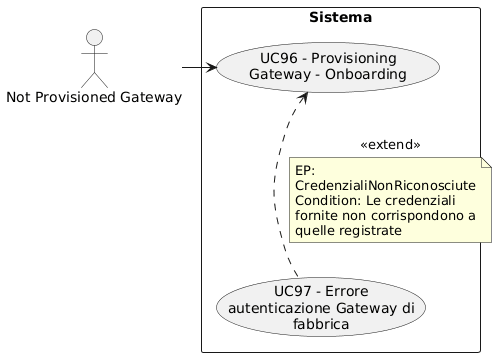

The diagram above was rendered by PlantUML. Its source (embedded in the PNG):
@startuml
skinparam wrapWidth 200
skinparam MaxMessageSize 150
top to bottom direction
skinparam packageStyle rectangle

actor "Not Provisioned Gateway" as CA_np_gway

rectangle "Sistema" {
    usecase "UC97 - Errore autenticazione Gateway di fabbrica" as err_auth_gateway_fabbrica
    usecase "UC96 - Provisioning Gateway - Onboarding" as onboarding_gateway
}

CA_np_gway -right-> onboarding_gateway
err_auth_gateway_fabbrica .up.> onboarding_gateway : <<extend>>
note on link
  EP: CredenzialiNonRiconosciute
  Condition: Le credenziali fornite non corrispondono a quelle registrate
end note
@enduml